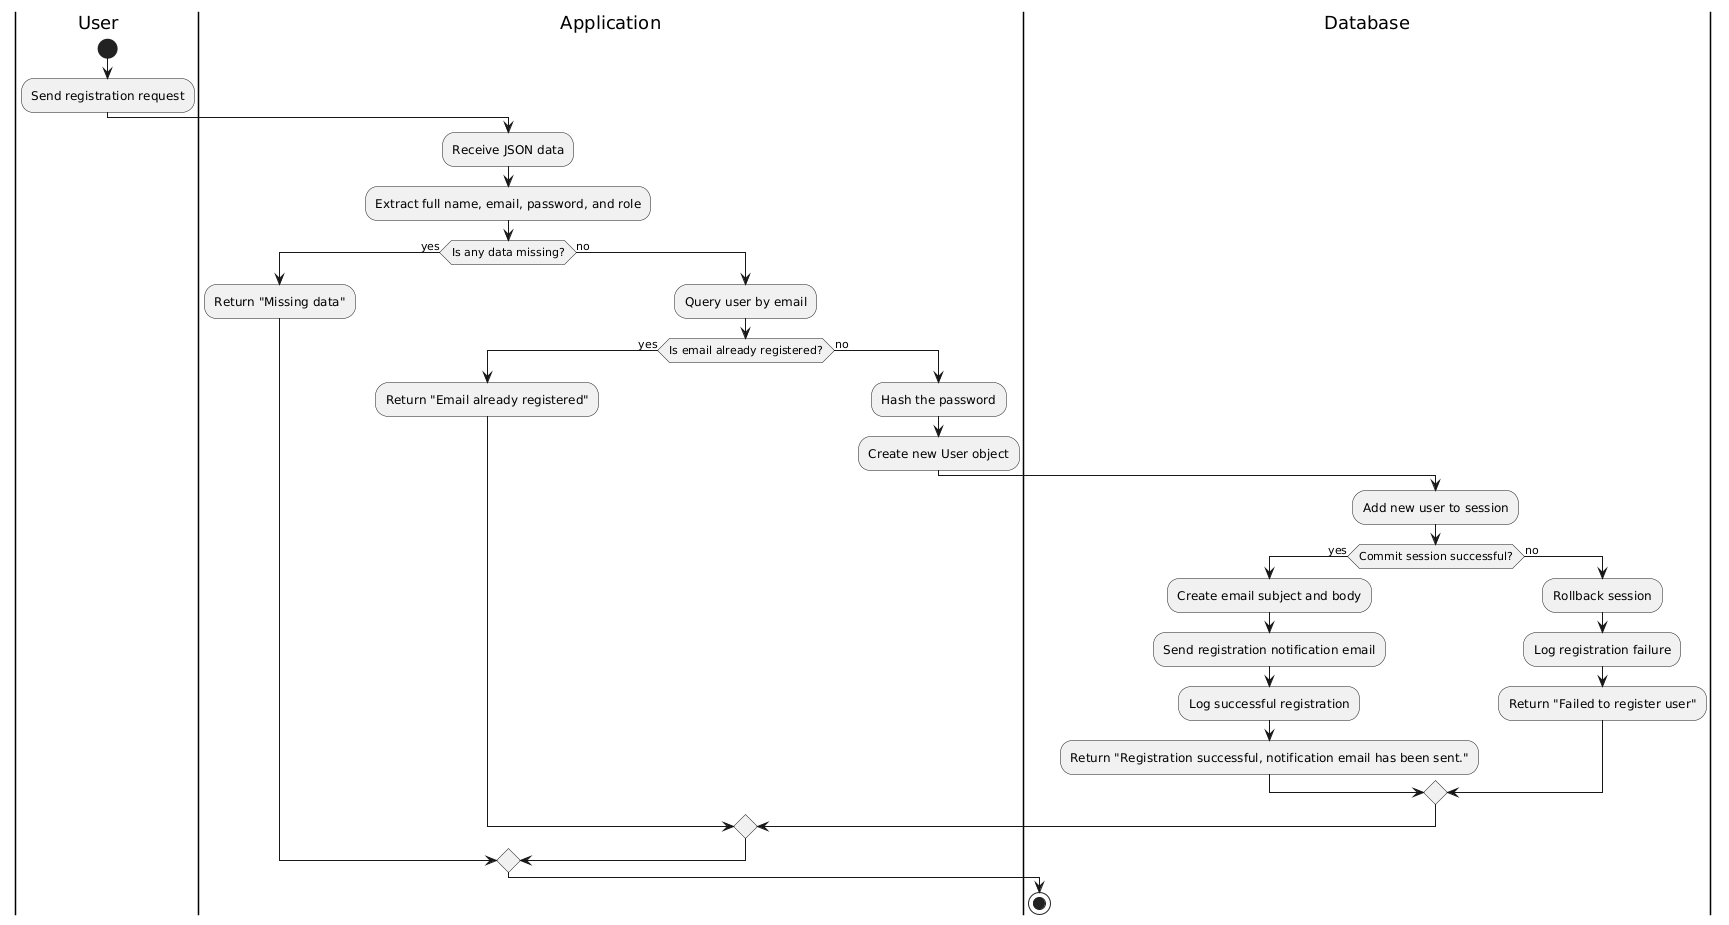

The diagram above was rendered by PlantUML. Its source (embedded in the PNG):
@startuml
|User   |
start
:Send registration request;

|Application|
:Receive JSON data;
:Extract full name, email, password, and role;

if (Is any data missing?) then (yes)
    :Return "Missing data";
else (no)
    :Query user by email;
    if (Is email already registered?) then (yes)
        :Return "Email already registered";
    else (no)
        :Hash the password;
        :Create new User object;

        |Database|
        :Add new user to session;

        if (Commit session successful?) then (yes)
            :Create email subject and body;
            :Send registration notification email;

            :Log successful registration;
            :Return "Registration successful, notification email has been sent.";
        else (no)
            |Database|
            :Rollback session;
            :Log registration failure;
            :Return "Failed to register user";
        endif
    endif
endif
stop
@enduml